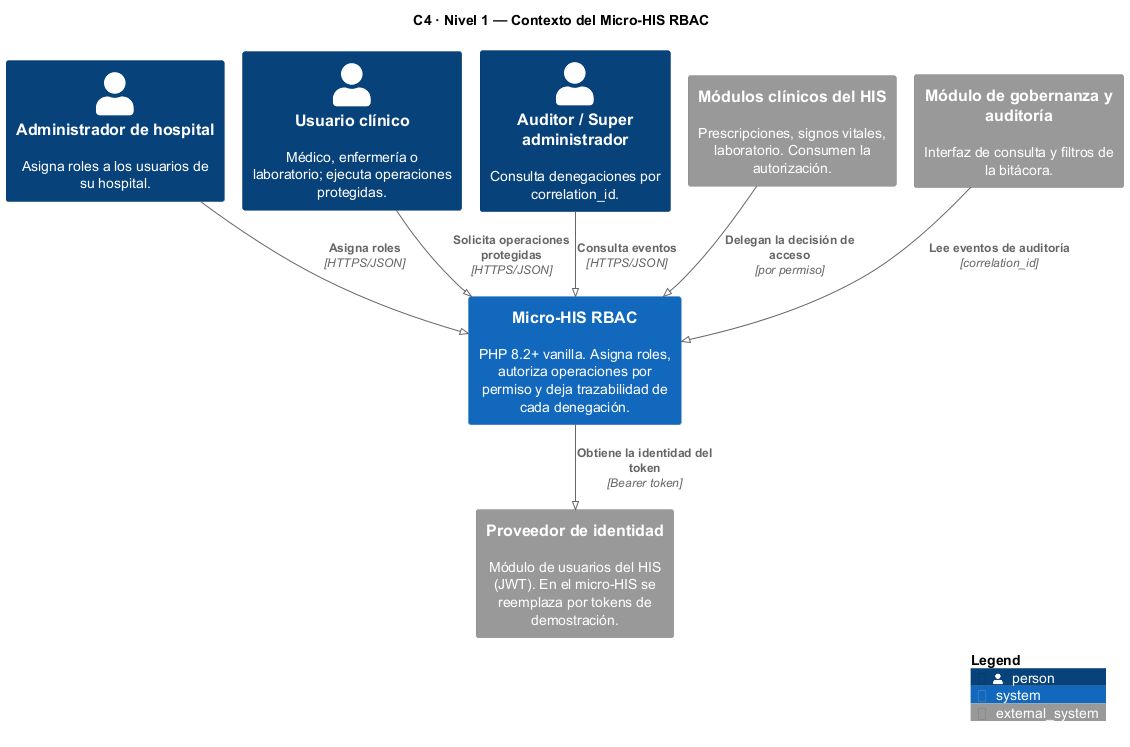

The diagram above was rendered by PlantUML. Its source (embedded in the PNG):
@startuml semana-03-c4-contexto
!pragma layout smetana
!include <C4/C4_Context>

title C4 · Nivel 1 — Contexto del Micro-HIS RBAC

Person(admin, "Administrador de hospital", "Asigna roles a los usuarios de su hospital.")
Person(clinico, "Usuario clínico", "Médico, enfermería o laboratorio; ejecuta operaciones protegidas.")
Person(auditor, "Auditor / Super administrador", "Consulta denegaciones por correlation_id.")

System(rbac, "Micro-HIS RBAC", "PHP 8.2+ vanilla. Asigna roles, autoriza operaciones por permiso y deja trazabilidad de cada denegación.")

System_Ext(identidad, "Proveedor de identidad", "Módulo de usuarios del HIS (JWT). En el micro-HIS se reemplaza por tokens de demostración.")
System_Ext(clinicos, "Módulos clínicos del HIS", "Prescripciones, signos vitales, laboratorio. Consumen la autorización.")
System_Ext(gobernanza, "Módulo de gobernanza y auditoría", "Interfaz de consulta y filtros de la bitácora.")

Rel(admin, rbac, "Asigna roles", "HTTPS/JSON")
Rel(clinico, rbac, "Solicita operaciones protegidas", "HTTPS/JSON")
Rel(auditor, rbac, "Consulta eventos", "HTTPS/JSON")
Rel(rbac, identidad, "Obtiene la identidad del token", "Bearer token")
Rel(clinicos, rbac, "Delegan la decisión de acceso", "por permiso")
Rel(gobernanza, rbac, "Lee eventos de auditoría", "correlation_id")

SHOW_LEGEND()
@enduml